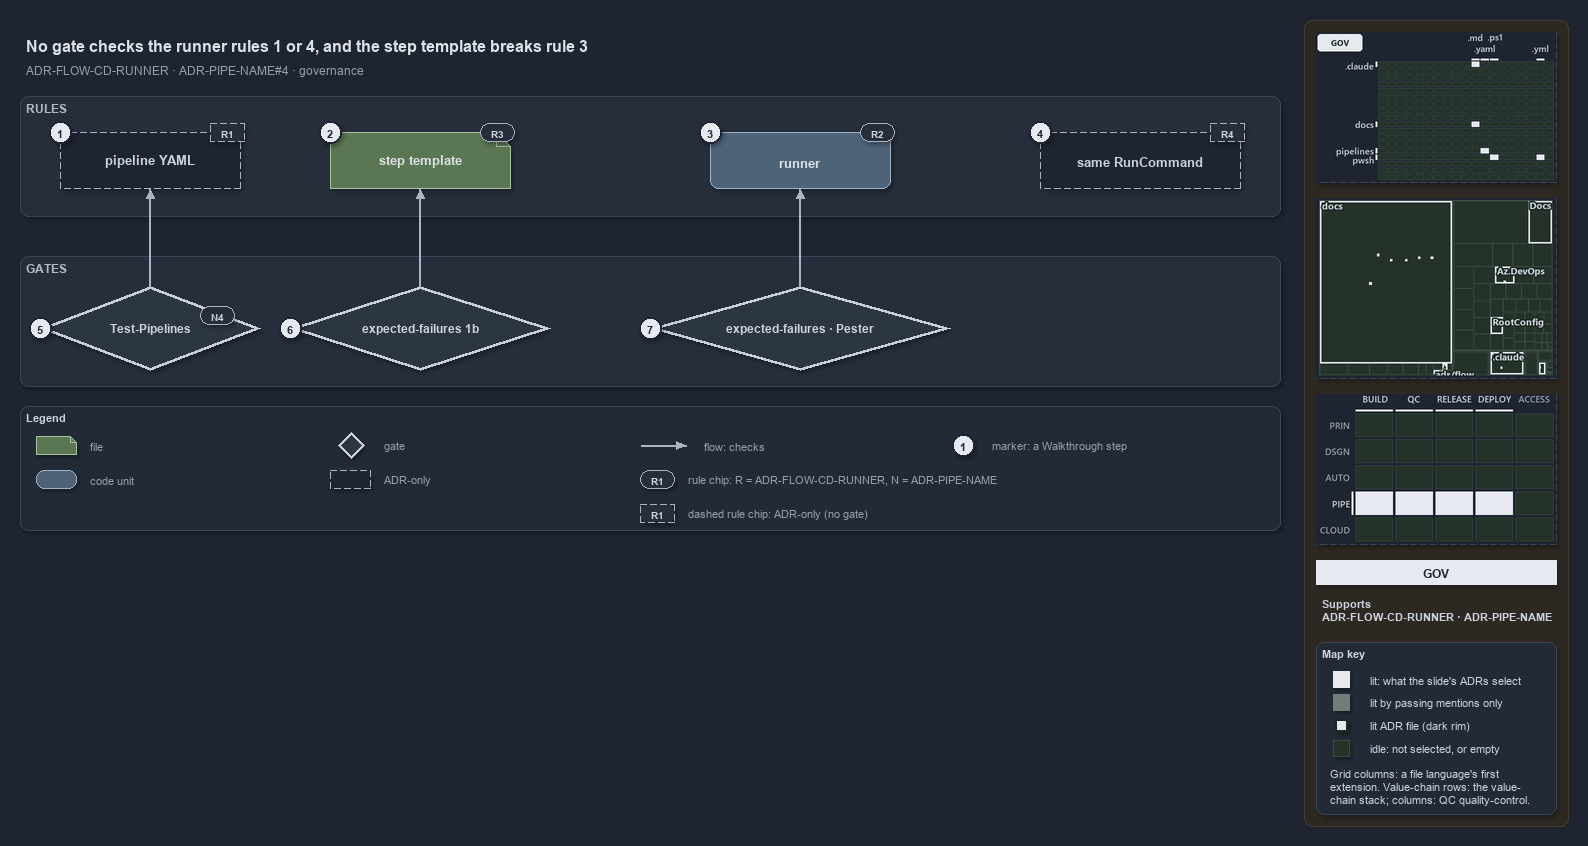

The diagram above was exported from draw.io. Its source (the exported page's mxGraphModel, read from the mxfile embedded in the PNG):
<mxGraphModel dx="1024" dy="768" grid="0" gridSize="10" guides="1" tooltips="1" connect="1" arrows="1" fold="1" page="1" pageScale="1" pageWidth="1572" pageHeight="600" background="#1E2430" math="0" shadow="1">
  <root>
    <mxCell id="0" />
    <mxCell id="1" parent="0" />
    <mxCell id="sidebar-bg" value="" style="rounded=1;arcSize=2;html=1;fillColor=#2E2823;strokeColor=#453C33;shadow=0;" vertex="1" parent="1">
      <mxGeometry x="1304" y="4" width="264" height="806" as="geometry" />
    </mxCell>
    <mxCell id="title" value="No gate checks the runner rules 1 or 4, and the step template breaks rule 3" style="text;html=1;align=left;verticalAlign=middle;fontSize=16;fontStyle=1;fontColor=#DDE2E9;" vertex="1" parent="1">
      <mxGeometry x="20" y="14" width="1260" height="30" as="geometry" />
    </mxCell>
    <mxCell id="subtitle" value="ADR-FLOW-CD-RUNNER &amp;#183; ADR-PIPE-NAME#4 &amp;#183; governance" style="text;html=1;align=left;verticalAlign=middle;fontSize=12;fontColor=#949FAE;" vertex="1" parent="1">
      <mxGeometry x="20" y="44" width="1240" height="20" as="geometry" />
    </mxCell>
    <mxCell id="band-rules" value="RULES" style="rounded=1;html=1;arcSize=3;fillColor=#262E3B;strokeColor=#3A4555;verticalAlign=top;align=left;spacingLeft=8;fontStyle=1;fontSize=12;fontColor=#B0BAC7;" vertex="1" parent="1">
      <mxGeometry x="20" y="80" width="1260" height="120" as="geometry" />
    </mxCell>
    <mxCell id="band-gates" value="GATES" style="rounded=1;html=1;arcSize=3;fillColor=#262E3B;strokeColor=#3A4555;verticalAlign=top;align=left;spacingLeft=8;fontStyle=1;fontSize=12;fontColor=#B0BAC7;" vertex="1" parent="1">
      <mxGeometry x="20" y="240" width="1260" height="130" as="geometry" />
    </mxCell>
    <mxCell id="yaml" value="&lt;b&gt;pipeline YAML&lt;/b&gt;" style="shape=note;size=14;whiteSpace=wrap;html=1;fillColor=#1E2430;strokeColor=#AAB4C3;dashed=1;fontSize=13;" vertex="1" parent="1">
      <mxGeometry x="60" y="116" width="180" height="56" as="geometry" />
    </mxCell>
    <mxCell id="template" value="&lt;b&gt;step template&lt;/b&gt;" style="shape=note;size=14;whiteSpace=wrap;html=1;fillColor=#5B7653;strokeColor=#A9C29F;fontSize=13;fontColor=#DDE2E9;" vertex="1" parent="1">
      <mxGeometry x="330" y="116" width="180" height="56" as="geometry" />
    </mxCell>
    <mxCell id="runner" value="&lt;b&gt;runner&lt;/b&gt;" style="rounded=1;whiteSpace=wrap;html=1;arcSize=20;fillColor=#4E6378;strokeColor=#9FB3C8;fontSize=13;fontColor=#DDE2E9;" vertex="1" parent="1">
      <mxGeometry x="710" y="116" width="180" height="56" as="geometry" />
    </mxCell>
    <mxCell id="command" value="&lt;b&gt;same RunCommand&lt;/b&gt;" style="rounded=1;whiteSpace=wrap;html=1;arcSize=20;fillColor=#1E2430;strokeColor=#AAB4C3;dashed=1;fontSize=13;" vertex="1" parent="1">
      <mxGeometry x="1040" y="116" width="200" height="56" as="geometry" />
    </mxCell>
    <mxCell id="gate-pipelines" value="&lt;b&gt;Test-Pipelines&lt;/b&gt;" style="rhombus;whiteSpace=wrap;html=1;fillColor=#2C3542;strokeColor=#C7D0DB;strokeWidth=3;fontSize=12;fontColor=#CDD3DC;" vertex="1" parent="1">
      <mxGeometry x="40" y="270" width="220" height="84" as="geometry" />
    </mxCell>
    <mxCell id="gate-ef-1b" value="&lt;b&gt;expected-failures 1b&lt;/b&gt;" style="rhombus;whiteSpace=wrap;html=1;fillColor=#2C3542;strokeColor=#C7D0DB;strokeWidth=3;fontSize=12;fontColor=#CDD3DC;" vertex="1" parent="1">
      <mxGeometry x="290" y="270" width="260" height="84" as="geometry" />
    </mxCell>
    <mxCell id="gate-ef-pester" value="&lt;b&gt;expected-failures &amp;#183; Pester&lt;/b&gt;" style="rhombus;whiteSpace=wrap;html=1;fillColor=#2C3542;strokeColor=#C7D0DB;strokeWidth=3;fontSize=12;fontColor=#CDD3DC;" vertex="1" parent="1">
      <mxGeometry x="650" y="270" width="300" height="84" as="geometry" />
    </mxCell>
    <mxCell id="p-edge-gate-pipelines-a" value="" style="text;html=1;strokeColor=none;fillColor=none;" vertex="1" parent="1">
      <mxGeometry x="150" y="270" width="1" height="1" as="geometry" />
    </mxCell>
    <mxCell id="p-edge-gate-pipelines-b" value="" style="text;html=1;strokeColor=none;fillColor=none;" vertex="1" parent="1">
      <mxGeometry x="150" y="172" width="1" height="1" as="geometry" />
    </mxCell>
    <mxCell id="edge-gate-pipelines" value="" style="edgeStyle=orthogonalEdgeStyle;rounded=1;html=1;fontSize=10;endArrow=block;strokeColor=#AAB4C3;fontColor=#CDD3DC;shadow=0;" edge="1" parent="1" source="p-edge-gate-pipelines-a" target="p-edge-gate-pipelines-b">
      <mxGeometry relative="1" as="geometry" />
    </mxCell>
    <mxCell id="p-edge-gate-ef-1b-a" value="" style="text;html=1;strokeColor=none;fillColor=none;" vertex="1" parent="1">
      <mxGeometry x="420" y="270" width="1" height="1" as="geometry" />
    </mxCell>
    <mxCell id="p-edge-gate-ef-1b-b" value="" style="text;html=1;strokeColor=none;fillColor=none;" vertex="1" parent="1">
      <mxGeometry x="420" y="172" width="1" height="1" as="geometry" />
    </mxCell>
    <mxCell id="edge-gate-ef-1b" value="" style="edgeStyle=orthogonalEdgeStyle;rounded=1;html=1;fontSize=10;endArrow=block;strokeColor=#AAB4C3;fontColor=#CDD3DC;shadow=0;" edge="1" parent="1" source="p-edge-gate-ef-1b-a" target="p-edge-gate-ef-1b-b">
      <mxGeometry relative="1" as="geometry" />
    </mxCell>
    <mxCell id="p-edge-gate-ef-pester-a" value="" style="text;html=1;strokeColor=none;fillColor=none;" vertex="1" parent="1">
      <mxGeometry x="800" y="270" width="1" height="1" as="geometry" />
    </mxCell>
    <mxCell id="p-edge-gate-ef-pester-b" value="" style="text;html=1;strokeColor=none;fillColor=none;" vertex="1" parent="1">
      <mxGeometry x="800" y="172" width="1" height="1" as="geometry" />
    </mxCell>
    <mxCell id="edge-gate-ef-pester" value="" style="edgeStyle=orthogonalEdgeStyle;rounded=1;html=1;fontSize=10;endArrow=block;strokeColor=#AAB4C3;fontColor=#CDD3DC;shadow=0;" edge="1" parent="1" source="p-edge-gate-ef-pester-a" target="p-edge-gate-ef-pester-b">
      <mxGeometry relative="1" as="geometry" />
    </mxCell>
    <mxCell id="rule-yaml" value="R1" style="rounded=1;arcSize=50;whiteSpace=wrap;html=1;fillColor=#262E3B;strokeColor=#AAB4C3;fontColor=#CDD3DC;fontStyle=1;fontSize=10.5;dashed=1;" vertex="1" parent="1">
      <mxGeometry x="210" y="107" width="34" height="18" as="geometry" />
    </mxCell>
    <mxCell id="rule-template" value="R3" style="rounded=1;arcSize=50;whiteSpace=wrap;html=1;fillColor=#262E3B;strokeColor=#AAB4C3;fontColor=#CDD3DC;fontStyle=1;fontSize=10.5;" vertex="1" parent="1">
      <mxGeometry x="480" y="107" width="34" height="18" as="geometry" />
    </mxCell>
    <mxCell id="rule-runner" value="R2" style="rounded=1;arcSize=50;whiteSpace=wrap;html=1;fillColor=#262E3B;strokeColor=#AAB4C3;fontColor=#CDD3DC;fontStyle=1;fontSize=10.5;" vertex="1" parent="1">
      <mxGeometry x="860" y="107" width="34" height="18" as="geometry" />
    </mxCell>
    <mxCell id="rule-command" value="R4" style="rounded=1;arcSize=50;whiteSpace=wrap;html=1;fillColor=#262E3B;strokeColor=#AAB4C3;fontColor=#CDD3DC;fontStyle=1;fontSize=10.5;dashed=1;" vertex="1" parent="1">
      <mxGeometry x="1210" y="107" width="34" height="18" as="geometry" />
    </mxCell>
    <mxCell id="rule-pipelines" value="N4" style="rounded=1;arcSize=50;whiteSpace=wrap;html=1;fillColor=#262E3B;strokeColor=#AAB4C3;fontColor=#CDD3DC;fontStyle=1;fontSize=10.5;" vertex="1" parent="1">
      <mxGeometry x="200" y="290" width="34" height="18" as="geometry" />
    </mxCell>
    <mxCell id="mark-1" value="1" style="ellipse;html=1;fillColor=#E6EAF0;strokeColor=#1E2430;strokeWidth=2;fontColor=#1E2430;fontStyle=1;fontSize=11;" vertex="1" parent="1">
      <mxGeometry x="49" y="105" width="22" height="22" as="geometry" />
    </mxCell>
    <mxCell id="mark-2" value="2" style="ellipse;html=1;fillColor=#E6EAF0;strokeColor=#1E2430;strokeWidth=2;fontColor=#1E2430;fontStyle=1;fontSize=11;" vertex="1" parent="1">
      <mxGeometry x="319" y="105" width="22" height="22" as="geometry" />
    </mxCell>
    <mxCell id="mark-3" value="3" style="ellipse;html=1;fillColor=#E6EAF0;strokeColor=#1E2430;strokeWidth=2;fontColor=#1E2430;fontStyle=1;fontSize=11;" vertex="1" parent="1">
      <mxGeometry x="699" y="105" width="22" height="22" as="geometry" />
    </mxCell>
    <mxCell id="mark-4" value="4" style="ellipse;html=1;fillColor=#E6EAF0;strokeColor=#1E2430;strokeWidth=2;fontColor=#1E2430;fontStyle=1;fontSize=11;" vertex="1" parent="1">
      <mxGeometry x="1029" y="105" width="22" height="22" as="geometry" />
    </mxCell>
    <mxCell id="mark-5" value="5" style="ellipse;html=1;fillColor=#E6EAF0;strokeColor=#1E2430;strokeWidth=2;fontColor=#1E2430;fontStyle=1;fontSize=11;" vertex="1" parent="1">
      <mxGeometry x="29" y="301" width="22" height="22" as="geometry" />
    </mxCell>
    <mxCell id="mark-6" value="6" style="ellipse;html=1;fillColor=#E6EAF0;strokeColor=#1E2430;strokeWidth=2;fontColor=#1E2430;fontStyle=1;fontSize=11;" vertex="1" parent="1">
      <mxGeometry x="279" y="301" width="22" height="22" as="geometry" />
    </mxCell>
    <mxCell id="mark-7" value="7" style="ellipse;html=1;fillColor=#E6EAF0;strokeColor=#1E2430;strokeWidth=2;fontColor=#1E2430;fontStyle=1;fontSize=11;" vertex="1" parent="1">
      <mxGeometry x="639" y="301" width="22" height="22" as="geometry" />
    </mxCell>
    <mxCell id="legend" value="&lt;b&gt;Legend&lt;/b&gt;" style="rounded=1;whiteSpace=wrap;html=1;arcSize=6;fillColor=#222A36;strokeColor=#3A4555;align=left;verticalAlign=top;spacing=8;fontSize=11;fontColor=#CDD3DC;" vertex="1" parent="1">
      <mxGeometry x="20" y="390" width="1260" height="124" as="geometry" />
    </mxCell>
    <mxCell id="legend-0" value="" style="shape=note;size=6;whiteSpace=wrap;html=1;fillColor=#5B7653;strokeColor=#A9C29F;fontColor=#DDE2E9;" vertex="1" parent="1">
      <mxGeometry x="36" y="420" width="40" height="18" as="geometry" />
    </mxCell>
    <mxCell id="legend-0-text" value="file" style="text;html=1;align=left;verticalAlign=middle;fontSize=11;fontColor=#949FAE;" vertex="1" parent="1">
      <mxGeometry x="84" y="419" width="300" height="20" as="geometry" />
    </mxCell>
    <mxCell id="legend-1" value="" style="rounded=1;whiteSpace=wrap;html=1;arcSize=20;fillColor=#4E6378;strokeColor=#9FB3C8;fontColor=#DDE2E9;" vertex="1" parent="1">
      <mxGeometry x="36" y="454" width="40" height="18" as="geometry" />
    </mxCell>
    <mxCell id="legend-1-text" value="code unit" style="text;html=1;align=left;verticalAlign=middle;fontSize=11;fontColor=#949FAE;" vertex="1" parent="1">
      <mxGeometry x="84" y="453" width="300" height="20" as="geometry" />
    </mxCell>
    <mxCell id="legend-2" value="" style="rhombus;whiteSpace=wrap;html=1;fillColor=#2C3542;strokeColor=#C7D0DB;strokeWidth=3;fontColor=#CDD3DC;" vertex="1" parent="1">
      <mxGeometry x="338" y="416" width="26" height="26" as="geometry" />
    </mxCell>
    <mxCell id="legend-2-text" value="gate" style="text;html=1;align=left;verticalAlign=middle;fontSize=11;fontColor=#949FAE;" vertex="1" parent="1">
      <mxGeometry x="378" y="419" width="300" height="20" as="geometry" />
    </mxCell>
    <mxCell id="legend-3" value="" style="rounded=1;whiteSpace=wrap;html=1;arcSize=20;fillColor=#1E2430;strokeColor=#AAB4C3;dashed=1;" vertex="1" parent="1">
      <mxGeometry x="330" y="454" width="40" height="18" as="geometry" />
    </mxCell>
    <mxCell id="legend-3-text" value="ADR-only" style="text;html=1;align=left;verticalAlign=middle;fontSize=11;fontColor=#949FAE;" vertex="1" parent="1">
      <mxGeometry x="378" y="453" width="300" height="20" as="geometry" />
    </mxCell>
    <mxCell id="p-legend-4-a" value="" style="text;html=1;strokeColor=none;fillColor=none;" vertex="1" parent="1">
      <mxGeometry x="640" y="429" width="1" height="1" as="geometry" />
    </mxCell>
    <mxCell id="p-legend-4-b" value="" style="text;html=1;strokeColor=none;fillColor=none;" vertex="1" parent="1">
      <mxGeometry x="686" y="429" width="1" height="1" as="geometry" />
    </mxCell>
    <mxCell id="legend-4" value="" style="edgeStyle=orthogonalEdgeStyle;rounded=1;html=1;fontSize=10;endArrow=block;strokeColor=#AAB4C3;fontColor=#CDD3DC;shadow=0;" edge="1" parent="1" source="p-legend-4-a" target="p-legend-4-b">
      <mxGeometry relative="1" as="geometry" />
    </mxCell>
    <mxCell id="legend-4-text" value="flow: checks" style="text;html=1;align=left;verticalAlign=middle;fontSize=11;fontColor=#949FAE;" vertex="1" parent="1">
      <mxGeometry x="698" y="419" width="300" height="20" as="geometry" />
    </mxCell>
    <mxCell id="legend-5" value="R1" style="rounded=1;arcSize=50;whiteSpace=wrap;html=1;fillColor=#262E3B;strokeColor=#AAB4C3;fontColor=#CDD3DC;fontStyle=1;fontSize=10.5;" vertex="1" parent="1">
      <mxGeometry x="640" y="454" width="34" height="18" as="geometry" />
    </mxCell>
    <mxCell id="legend-5-text" value="rule chip: R = ADR-FLOW-CD-RUNNER, N = ADR-PIPE-NAME" style="text;html=1;align=left;verticalAlign=middle;fontSize=11;fontColor=#949FAE;" vertex="1" parent="1">
      <mxGeometry x="682" y="453" width="300" height="20" as="geometry" />
    </mxCell>
    <mxCell id="legend-6" value="1" style="ellipse;html=1;fillColor=#E6EAF0;strokeColor=#1E2430;strokeWidth=2;fontColor=#1E2430;fontStyle=1;fontSize=11;" vertex="1" parent="1">
      <mxGeometry x="952" y="418" width="22" height="22" as="geometry" />
    </mxCell>
    <mxCell id="legend-6-text" value="marker: a Walkthrough step" style="text;html=1;align=left;verticalAlign=middle;fontSize=11;fontColor=#949FAE;" vertex="1" parent="1">
      <mxGeometry x="986" y="419" width="320" height="20" as="geometry" />
    </mxCell>
    <mxCell id="minimap-grid" value="" style="shape=image;html=1;imageAspect=0;aspect=fixed;verticalLabelPosition=bottom;strokeColor=#3A4555;dashed=1;fillColor=#222A36;image=data:image/png,(base64 omitted: 10912 chars);" vertex="1" parent="1">
      <mxGeometry x="1316" y="16" width="240" height="150" as="geometry" />
    </mxCell>
    <mxCell id="minimap-tree" value="" style="shape=image;html=1;imageAspect=0;aspect=fixed;verticalLabelPosition=bottom;strokeColor=#3A4555;dashed=1;fillColor=#222A36;image=data:image/png,(base64 omitted: 17380 chars);" vertex="1" parent="1">
      <mxGeometry x="1316" y="182" width="240" height="180" as="geometry" />
    </mxCell>
    <mxCell id="minimap-chain" value="" style="shape=image;html=1;imageAspect=0;aspect=fixed;verticalLabelPosition=bottom;strokeColor=#3A4555;dashed=1;fillColor=#222A36;image=data:image/png,(base64 omitted: 13284 chars);" vertex="1" parent="1">
      <mxGeometry x="1316" y="378" width="240" height="150" as="geometry" />
    </mxCell>
    <mxCell id="lens-badge" value="GOV" style="rounded=0;whiteSpace=wrap;html=1;align=center;verticalAlign=middle;fontSize=12;fontStyle=1;fontColor=#1E2430;fillColor=#E6EAF0;strokeColor=none;" vertex="1" parent="1">
      <mxGeometry x="1316" y="544" width="240" height="24" as="geometry" />
    </mxCell>
    <mxCell id="supports" value="&lt;b&gt;Supports&lt;/b&gt;&lt;br&gt;ADR-FLOW-CD-RUNNER &amp;#183; ADR-PIPE-NAME" style="text;html=1;whiteSpace=wrap;align=left;verticalAlign=top;fontSize=11;fontColor=#CDD3DC;" vertex="1" parent="1">
      <mxGeometry x="1316" y="576" width="240" height="38" as="geometry" />
    </mxCell>
    <mxCell id="mapkey" value="&lt;b&gt;Map key&lt;/b&gt;" style="rounded=1;arcSize=6;whiteSpace=wrap;html=1;align=left;verticalAlign=top;fontSize=11;fontColor=#CDD3DC;fillColor=#222A36;strokeColor=#3A4555;spacingLeft=8;spacingTop=2;" vertex="1" parent="1">
      <mxGeometry x="1316" y="626" width="240" height="172" as="geometry" />
    </mxCell>
    <mxCell id="mapkey-lit" value="" style="rounded=0;html=1;fillColor=#E6EAF0;strokeColor=#E6EAF0;" vertex="1" parent="1">
      <mxGeometry x="1333.0" y="655.0" width="16" height="16" as="geometry" />
    </mxCell>
    <mxCell id="mapkey-lit-text" value="lit: what the slide's ADRs select" style="text;html=1;align=left;verticalAlign=middle;fontSize=11;fontColor=#CDD3DC;" vertex="1" parent="1">
      <mxGeometry x="1364" y="653" width="184" height="20" as="geometry" />
    </mxCell>
    <mxCell id="mapkey-touched" value="" style="rounded=0;html=1;fillColor=#727C79;strokeColor=#727C79;" vertex="1" parent="1">
      <mxGeometry x="1333.0" y="678.0" width="16" height="16" as="geometry" />
    </mxCell>
    <mxCell id="mapkey-touched-text" value="lit by passing mentions only" style="text;html=1;align=left;verticalAlign=middle;fontSize=11;fontColor=#CDD3DC;" vertex="1" parent="1">
      <mxGeometry x="1364" y="676" width="184" height="20" as="geometry" />
    </mxCell>
    <mxCell id="mapkey-adr" value="" style="rounded=0;html=1;fillColor=#E6EAF0;strokeColor=#1C2A24;strokeWidth=2;" vertex="1" parent="1">
      <mxGeometry x="1335.0" y="703.0" width="12" height="12" as="geometry" />
    </mxCell>
    <mxCell id="mapkey-adr-text" value="lit ADR file (dark rim)" style="text;html=1;align=left;verticalAlign=middle;fontSize=11;fontColor=#CDD3DC;" vertex="1" parent="1">
      <mxGeometry x="1364" y="699" width="184" height="20" as="geometry" />
    </mxCell>
    <mxCell id="mapkey-idle" value="" style="rounded=0;html=1;fillColor=#243229;strokeColor=#3B4D43;" vertex="1" parent="1">
      <mxGeometry x="1333.0" y="724.0" width="16" height="16" as="geometry" />
    </mxCell>
    <mxCell id="mapkey-idle-text" value="idle: not selected, or empty" style="text;html=1;align=left;verticalAlign=middle;fontSize=11;fontColor=#CDD3DC;" vertex="1" parent="1">
      <mxGeometry x="1364" y="722" width="184" height="20" as="geometry" />
    </mxCell>
    <mxCell id="mapkey-codes" value="Grid columns: a file language's first&lt;br&gt;extension. Value-chain rows: the value-&lt;br&gt;chain stack; columns: QC quality-control." style="text;html=1;align=left;verticalAlign=top;whiteSpace=wrap;fontSize=11;fontColor=#CDD3DC;" vertex="1" parent="1">
      <mxGeometry x="1324" y="746" width="224" height="46" as="geometry" />
    </mxCell>
    <mxCell id="legend-7" value="R1" style="rounded=1;arcSize=50;whiteSpace=wrap;html=1;fillColor=#262E3B;strokeColor=#AAB4C3;fontColor=#CDD3DC;fontStyle=1;fontSize=10.5;dashed=1;" vertex="1" parent="1">
      <mxGeometry x="640" y="488" width="34" height="18" as="geometry" />
    </mxCell>
    <mxCell id="legend-7-text" value="dashed rule chip: ADR-only (no gate)" style="text;html=1;align=left;verticalAlign=middle;fontSize=11;fontColor=#949FAE;" vertex="1" parent="1">
      <mxGeometry x="682" y="487" width="300" height="20" as="geometry" />
    </mxCell>
  </root>
</mxGraphModel>